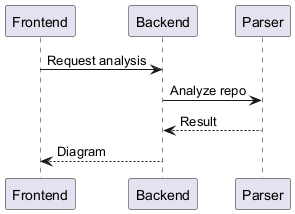

The diagram above was rendered by PlantUML. Its source (embedded in the PNG):
@startuml
' Communication Diagram for UML Designer AI
participant Frontend
participant Backend
participant Parser
Frontend -> Backend: Request analysis
Backend -> Parser: Analyze repo
Parser --> Backend: Result
Backend --> Frontend: Diagram
@enduml